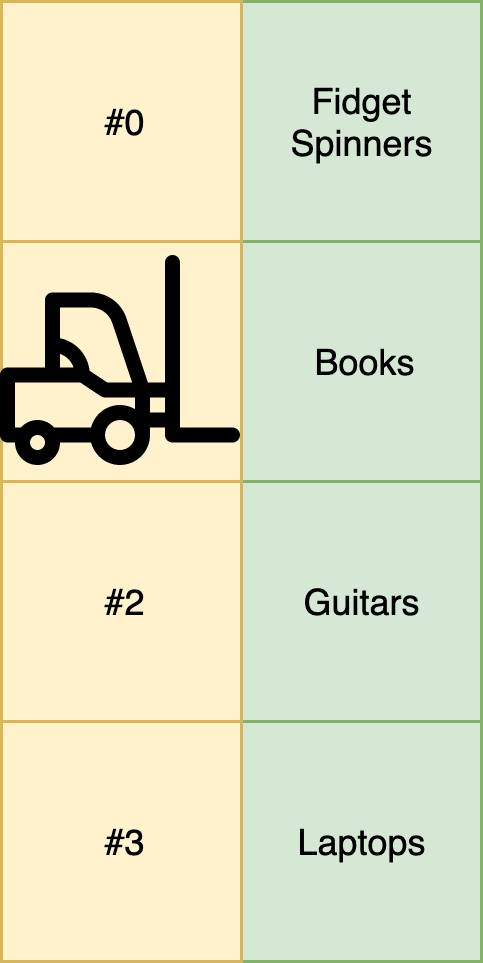

The diagram above was exported from draw.io. Its source (the exported page's mxGraphModel, read from the mxfile embedded in the PNG):
<mxGraphModel dx="386" dy="242" grid="1" gridSize="10" guides="1" tooltips="1" connect="1" arrows="1" fold="1" page="1" pageScale="1" pageWidth="827" pageHeight="1169" math="0" shadow="0">
  <root>
    <mxCell id="0" />
    <mxCell id="1" parent="0" />
    <mxCell id="pv9aQ-JeFSx_J2vq6iEZ-2" value="Fidget Spinners" style="whiteSpace=wrap;html=1;aspect=fixed;fillColor=#d5e8d4;strokeColor=#82b366;" vertex="1" parent="1">
      <mxGeometry x="480" y="240" width="80" height="80" as="geometry" />
    </mxCell>
    <mxCell id="pv9aQ-JeFSx_J2vq6iEZ-3" value="Books" style="whiteSpace=wrap;html=1;aspect=fixed;fillColor=#d5e8d4;strokeColor=#82b366;" vertex="1" parent="1">
      <mxGeometry x="480" y="320" width="80" height="80" as="geometry" />
    </mxCell>
    <mxCell id="pv9aQ-JeFSx_J2vq6iEZ-4" value="Guitars" style="whiteSpace=wrap;html=1;aspect=fixed;fillColor=#d5e8d4;strokeColor=#82b366;" vertex="1" parent="1">
      <mxGeometry x="480" y="400" width="80" height="80" as="geometry" />
    </mxCell>
    <mxCell id="pv9aQ-JeFSx_J2vq6iEZ-5" value="Laptops" style="whiteSpace=wrap;html=1;aspect=fixed;fillColor=#d5e8d4;strokeColor=#82b366;" vertex="1" parent="1">
      <mxGeometry x="480" y="480" width="80" height="80" as="geometry" />
    </mxCell>
    <mxCell id="pv9aQ-JeFSx_J2vq6iEZ-6" value="#0" style="whiteSpace=wrap;html=1;aspect=fixed;fillColor=#fff2cc;strokeColor=#d6b656;" vertex="1" parent="1">
      <mxGeometry x="400" y="240" width="80" height="80" as="geometry" />
    </mxCell>
    <mxCell id="pv9aQ-JeFSx_J2vq6iEZ-7" value="" style="whiteSpace=wrap;html=1;aspect=fixed;fillColor=#fff2cc;strokeColor=#d6b656;" vertex="1" parent="1">
      <mxGeometry x="400" y="320" width="80" height="80" as="geometry" />
    </mxCell>
    <mxCell id="pv9aQ-JeFSx_J2vq6iEZ-8" value="#2" style="whiteSpace=wrap;html=1;aspect=fixed;fillColor=#fff2cc;strokeColor=#d6b656;" vertex="1" parent="1">
      <mxGeometry x="400" y="400" width="80" height="80" as="geometry" />
    </mxCell>
    <mxCell id="pv9aQ-JeFSx_J2vq6iEZ-9" value="#3" style="whiteSpace=wrap;html=1;aspect=fixed;fillColor=#fff2cc;strokeColor=#d6b656;" vertex="1" parent="1">
      <mxGeometry x="400" y="480" width="80" height="80" as="geometry" />
    </mxCell>
    <mxCell id="pv9aQ-JeFSx_J2vq6iEZ-31" value="" style="shape=image;imageAspect=0;aspect=fixed;verticalLabelPosition=bottom;verticalAlign=top;image=https://image.flaticon.com/icons/svg/115/115099.svg;" vertex="1" parent="1">
      <mxGeometry x="400" y="320" width="80" height="80" as="geometry" />
    </mxCell>
  </root>
</mxGraphModel>